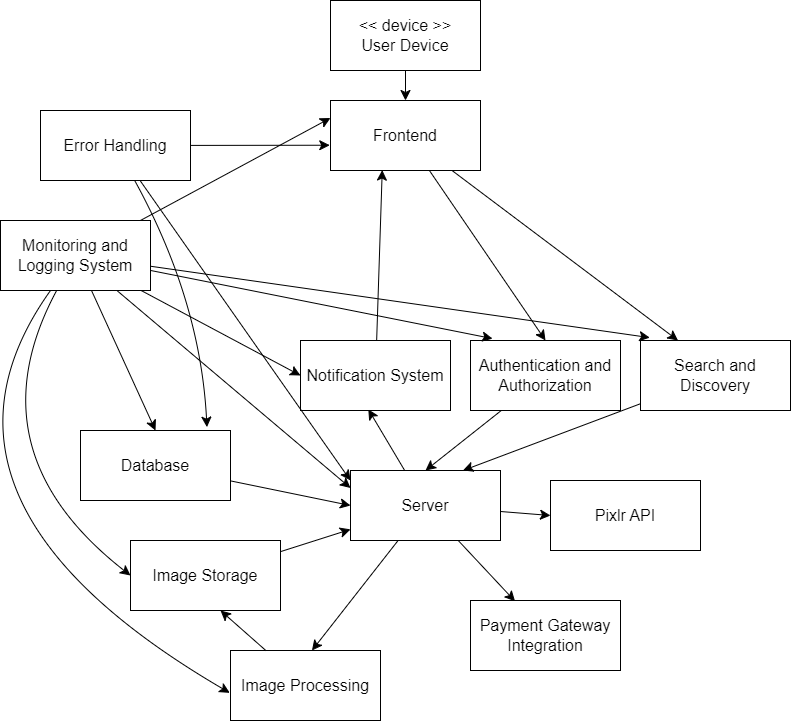

The diagram above was exported from draw.io. Its source (the exported page's mxGraphModel, read from the mxfile embedded in the PNG):
<mxGraphModel dx="1593" dy="1976" grid="1" gridSize="10" guides="1" tooltips="1" connect="1" arrows="1" fold="1" page="1" pageScale="1" pageWidth="850" pageHeight="1100" background="none" math="0" shadow="0">
  <root>
    <mxCell id="0" />
    <mxCell id="1" parent="0" />
    <mxCell id="ej_fsXPSFR6KvlKkACQJ-13" style="edgeStyle=none;curved=1;rounded=0;orthogonalLoop=1;jettySize=auto;html=1;fontSize=12;startSize=8;endSize=8;" edge="1" parent="1" source="ej_fsXPSFR6KvlKkACQJ-1" target="ej_fsXPSFR6KvlKkACQJ-2">
      <mxGeometry relative="1" as="geometry" />
    </mxCell>
    <mxCell id="ej_fsXPSFR6KvlKkACQJ-1" value="&amp;lt;&amp;lt; device &amp;gt;&amp;gt;&lt;br&gt;User Device" style="html=1;whiteSpace=wrap;fontSize=16;" vertex="1" parent="1">
      <mxGeometry x="350" y="-70" width="150" height="70" as="geometry" />
    </mxCell>
    <mxCell id="ej_fsXPSFR6KvlKkACQJ-14" style="edgeStyle=none;curved=1;rounded=0;orthogonalLoop=1;jettySize=auto;html=1;entryX=0.5;entryY=0;entryDx=0;entryDy=0;fontSize=12;startSize=8;endSize=8;" edge="1" parent="1" source="ej_fsXPSFR6KvlKkACQJ-2" target="ej_fsXPSFR6KvlKkACQJ-10">
      <mxGeometry relative="1" as="geometry" />
    </mxCell>
    <mxCell id="ej_fsXPSFR6KvlKkACQJ-25" style="edgeStyle=none;curved=1;rounded=0;orthogonalLoop=1;jettySize=auto;html=1;entryX=0.25;entryY=0;entryDx=0;entryDy=0;fontSize=12;startSize=8;endSize=8;" edge="1" parent="1" source="ej_fsXPSFR6KvlKkACQJ-2" target="ej_fsXPSFR6KvlKkACQJ-24">
      <mxGeometry relative="1" as="geometry" />
    </mxCell>
    <mxCell id="ej_fsXPSFR6KvlKkACQJ-2" value="Frontend" style="html=1;whiteSpace=wrap;fontSize=16;" vertex="1" parent="1">
      <mxGeometry x="350" y="30" width="150" height="70" as="geometry" />
    </mxCell>
    <mxCell id="ej_fsXPSFR6KvlKkACQJ-20" style="edgeStyle=none;curved=1;rounded=0;orthogonalLoop=1;jettySize=auto;html=1;entryX=0;entryY=0.5;entryDx=0;entryDy=0;fontSize=12;startSize=8;endSize=8;" edge="1" parent="1" source="ej_fsXPSFR6KvlKkACQJ-4" target="ej_fsXPSFR6KvlKkACQJ-19">
      <mxGeometry relative="1" as="geometry" />
    </mxCell>
    <mxCell id="ej_fsXPSFR6KvlKkACQJ-4" value="Server" style="rounded=0;whiteSpace=wrap;html=1;fontSize=16;" vertex="1" parent="1">
      <mxGeometry x="370" y="400" width="150" height="70" as="geometry" />
    </mxCell>
    <mxCell id="ej_fsXPSFR6KvlKkACQJ-7" style="edgeStyle=none;curved=1;rounded=0;orthogonalLoop=1;jettySize=auto;html=1;entryX=0;entryY=0.5;entryDx=0;entryDy=0;fontSize=12;startSize=8;endSize=8;" edge="1" parent="1" source="ej_fsXPSFR6KvlKkACQJ-6" target="ej_fsXPSFR6KvlKkACQJ-4">
      <mxGeometry relative="1" as="geometry" />
    </mxCell>
    <mxCell id="ej_fsXPSFR6KvlKkACQJ-6" value="Database" style="html=1;whiteSpace=wrap;fontSize=16;" vertex="1" parent="1">
      <mxGeometry x="100" y="360" width="150" height="70" as="geometry" />
    </mxCell>
    <mxCell id="ej_fsXPSFR6KvlKkACQJ-9" style="edgeStyle=none;curved=1;rounded=0;orthogonalLoop=1;jettySize=auto;html=1;fontSize=12;startSize=8;endSize=8;" edge="1" parent="1" source="ej_fsXPSFR6KvlKkACQJ-8" target="ej_fsXPSFR6KvlKkACQJ-4">
      <mxGeometry relative="1" as="geometry" />
    </mxCell>
    <mxCell id="ej_fsXPSFR6KvlKkACQJ-8" value="Image Storage" style="rounded=0;whiteSpace=wrap;html=1;fontSize=16;" vertex="1" parent="1">
      <mxGeometry x="150" y="470" width="150" height="70" as="geometry" />
    </mxCell>
    <mxCell id="ej_fsXPSFR6KvlKkACQJ-15" style="edgeStyle=none;curved=1;rounded=0;orthogonalLoop=1;jettySize=auto;html=1;entryX=0.5;entryY=0;entryDx=0;entryDy=0;fontSize=12;startSize=8;endSize=8;" edge="1" parent="1" source="ej_fsXPSFR6KvlKkACQJ-10" target="ej_fsXPSFR6KvlKkACQJ-4">
      <mxGeometry relative="1" as="geometry" />
    </mxCell>
    <mxCell id="ej_fsXPSFR6KvlKkACQJ-10" value="Authentication and Authorization" style="rounded=0;whiteSpace=wrap;html=1;fontSize=16;" vertex="1" parent="1">
      <mxGeometry x="490" y="270" width="150" height="70" as="geometry" />
    </mxCell>
    <mxCell id="ej_fsXPSFR6KvlKkACQJ-16" value="Image Processing" style="html=1;whiteSpace=wrap;fontSize=16;" vertex="1" parent="1">
      <mxGeometry x="250" y="580" width="150" height="70" as="geometry" />
    </mxCell>
    <mxCell id="ej_fsXPSFR6KvlKkACQJ-17" style="edgeStyle=none;curved=1;rounded=0;orthogonalLoop=1;jettySize=auto;html=1;entryX=0.543;entryY=0;entryDx=0;entryDy=0;entryPerimeter=0;fontSize=12;startSize=8;endSize=8;" edge="1" parent="1" source="ej_fsXPSFR6KvlKkACQJ-4" target="ej_fsXPSFR6KvlKkACQJ-16">
      <mxGeometry relative="1" as="geometry" />
    </mxCell>
    <mxCell id="ej_fsXPSFR6KvlKkACQJ-18" style="edgeStyle=none;curved=1;rounded=0;orthogonalLoop=1;jettySize=auto;html=1;entryX=0.6;entryY=1;entryDx=0;entryDy=0;entryPerimeter=0;fontSize=12;startSize=8;endSize=8;" edge="1" parent="1" source="ej_fsXPSFR6KvlKkACQJ-16" target="ej_fsXPSFR6KvlKkACQJ-8">
      <mxGeometry relative="1" as="geometry" />
    </mxCell>
    <mxCell id="ej_fsXPSFR6KvlKkACQJ-19" value="Pixlr API" style="html=1;whiteSpace=wrap;fontSize=16;" vertex="1" parent="1">
      <mxGeometry x="570" y="410" width="150" height="70" as="geometry" />
    </mxCell>
    <mxCell id="ej_fsXPSFR6KvlKkACQJ-21" value="Notification System" style="rounded=0;whiteSpace=wrap;html=1;fontSize=16;" vertex="1" parent="1">
      <mxGeometry x="320" y="270" width="150" height="70" as="geometry" />
    </mxCell>
    <mxCell id="ej_fsXPSFR6KvlKkACQJ-22" style="edgeStyle=none;curved=1;rounded=0;orthogonalLoop=1;jettySize=auto;html=1;entryX=0.452;entryY=0.983;entryDx=0;entryDy=0;entryPerimeter=0;fontSize=12;startSize=8;endSize=8;" edge="1" parent="1" source="ej_fsXPSFR6KvlKkACQJ-4" target="ej_fsXPSFR6KvlKkACQJ-21">
      <mxGeometry relative="1" as="geometry" />
    </mxCell>
    <mxCell id="ej_fsXPSFR6KvlKkACQJ-23" style="edgeStyle=none;curved=1;rounded=0;orthogonalLoop=1;jettySize=auto;html=1;entryX=0.345;entryY=0.994;entryDx=0;entryDy=0;entryPerimeter=0;fontSize=12;startSize=8;endSize=8;" edge="1" parent="1" source="ej_fsXPSFR6KvlKkACQJ-21" target="ej_fsXPSFR6KvlKkACQJ-2">
      <mxGeometry relative="1" as="geometry" />
    </mxCell>
    <mxCell id="ej_fsXPSFR6KvlKkACQJ-26" style="edgeStyle=none;curved=1;rounded=0;orthogonalLoop=1;jettySize=auto;html=1;entryX=0.75;entryY=0;entryDx=0;entryDy=0;fontSize=12;startSize=8;endSize=8;" edge="1" parent="1" source="ej_fsXPSFR6KvlKkACQJ-24" target="ej_fsXPSFR6KvlKkACQJ-4">
      <mxGeometry relative="1" as="geometry" />
    </mxCell>
    <mxCell id="ej_fsXPSFR6KvlKkACQJ-24" value="Search and Discovery" style="html=1;whiteSpace=wrap;fontSize=16;" vertex="1" parent="1">
      <mxGeometry x="660" y="270" width="150" height="70" as="geometry" />
    </mxCell>
    <mxCell id="ej_fsXPSFR6KvlKkACQJ-27" value="Payment Gateway Integration" style="rounded=0;whiteSpace=wrap;html=1;fontSize=16;" vertex="1" parent="1">
      <mxGeometry x="490" y="530" width="150" height="70" as="geometry" />
    </mxCell>
    <mxCell id="ej_fsXPSFR6KvlKkACQJ-28" style="edgeStyle=none;curved=1;rounded=0;orthogonalLoop=1;jettySize=auto;html=1;entryX=0.297;entryY=0.011;entryDx=0;entryDy=0;entryPerimeter=0;fontSize=12;startSize=8;endSize=8;" edge="1" parent="1" source="ej_fsXPSFR6KvlKkACQJ-4" target="ej_fsXPSFR6KvlKkACQJ-27">
      <mxGeometry relative="1" as="geometry" />
    </mxCell>
    <mxCell id="ej_fsXPSFR6KvlKkACQJ-30" style="edgeStyle=none;curved=1;rounded=0;orthogonalLoop=1;jettySize=auto;html=1;entryX=0;entryY=0.25;entryDx=0;entryDy=0;fontSize=12;startSize=8;endSize=8;" edge="1" parent="1" source="ej_fsXPSFR6KvlKkACQJ-29" target="ej_fsXPSFR6KvlKkACQJ-2">
      <mxGeometry relative="1" as="geometry" />
    </mxCell>
    <mxCell id="ej_fsXPSFR6KvlKkACQJ-31" style="edgeStyle=none;curved=1;rounded=0;orthogonalLoop=1;jettySize=auto;html=1;entryX=0;entryY=0.25;entryDx=0;entryDy=0;fontSize=12;startSize=8;endSize=8;" edge="1" parent="1" source="ej_fsXPSFR6KvlKkACQJ-29" target="ej_fsXPSFR6KvlKkACQJ-4">
      <mxGeometry relative="1" as="geometry" />
    </mxCell>
    <mxCell id="ej_fsXPSFR6KvlKkACQJ-32" style="edgeStyle=none;curved=1;rounded=0;orthogonalLoop=1;jettySize=auto;html=1;entryX=0.5;entryY=0;entryDx=0;entryDy=0;fontSize=12;startSize=8;endSize=8;" edge="1" parent="1" source="ej_fsXPSFR6KvlKkACQJ-29" target="ej_fsXPSFR6KvlKkACQJ-6">
      <mxGeometry relative="1" as="geometry" />
    </mxCell>
    <mxCell id="ej_fsXPSFR6KvlKkACQJ-34" style="edgeStyle=none;curved=1;rounded=0;orthogonalLoop=1;jettySize=auto;html=1;entryX=0;entryY=0.5;entryDx=0;entryDy=0;fontSize=12;startSize=8;endSize=8;" edge="1" parent="1" source="ej_fsXPSFR6KvlKkACQJ-29" target="ej_fsXPSFR6KvlKkACQJ-8">
      <mxGeometry relative="1" as="geometry">
        <Array as="points">
          <mxPoint x="-10" y="380" />
        </Array>
      </mxGeometry>
    </mxCell>
    <mxCell id="ej_fsXPSFR6KvlKkACQJ-36" style="edgeStyle=none;curved=1;rounded=0;orthogonalLoop=1;jettySize=auto;html=1;entryX=0;entryY=0.5;entryDx=0;entryDy=0;fontSize=12;startSize=8;endSize=8;" edge="1" parent="1" source="ej_fsXPSFR6KvlKkACQJ-29" target="ej_fsXPSFR6KvlKkACQJ-21">
      <mxGeometry relative="1" as="geometry" />
    </mxCell>
    <mxCell id="ej_fsXPSFR6KvlKkACQJ-29" value="Monitoring and Logging System" style="rounded=0;whiteSpace=wrap;html=1;fontSize=16;" vertex="1" parent="1">
      <mxGeometry x="20" y="150" width="150" height="70" as="geometry" />
    </mxCell>
    <mxCell id="ej_fsXPSFR6KvlKkACQJ-35" style="edgeStyle=none;curved=1;rounded=0;orthogonalLoop=1;jettySize=auto;html=1;entryX=-0.005;entryY=0.605;entryDx=0;entryDy=0;entryPerimeter=0;fontSize=12;startSize=8;endSize=8;" edge="1" parent="1" source="ej_fsXPSFR6KvlKkACQJ-29" target="ej_fsXPSFR6KvlKkACQJ-16">
      <mxGeometry relative="1" as="geometry">
        <Array as="points">
          <mxPoint x="-80" y="430" />
        </Array>
      </mxGeometry>
    </mxCell>
    <mxCell id="ej_fsXPSFR6KvlKkACQJ-37" style="edgeStyle=none;curved=1;rounded=0;orthogonalLoop=1;jettySize=auto;html=1;entryX=0.147;entryY=-0.027;entryDx=0;entryDy=0;entryPerimeter=0;fontSize=12;startSize=8;endSize=8;" edge="1" parent="1" source="ej_fsXPSFR6KvlKkACQJ-29" target="ej_fsXPSFR6KvlKkACQJ-10">
      <mxGeometry relative="1" as="geometry" />
    </mxCell>
    <mxCell id="ej_fsXPSFR6KvlKkACQJ-38" style="edgeStyle=none;curved=1;rounded=0;orthogonalLoop=1;jettySize=auto;html=1;entryX=0.062;entryY=-0.041;entryDx=0;entryDy=0;entryPerimeter=0;fontSize=12;startSize=8;endSize=8;" edge="1" parent="1" source="ej_fsXPSFR6KvlKkACQJ-29" target="ej_fsXPSFR6KvlKkACQJ-24">
      <mxGeometry relative="1" as="geometry" />
    </mxCell>
    <mxCell id="ej_fsXPSFR6KvlKkACQJ-40" style="edgeStyle=none;curved=1;rounded=0;orthogonalLoop=1;jettySize=auto;html=1;fontSize=12;startSize=8;endSize=8;" edge="1" parent="1" source="ej_fsXPSFR6KvlKkACQJ-39">
      <mxGeometry relative="1" as="geometry">
        <mxPoint x="370" y="410" as="targetPoint" />
      </mxGeometry>
    </mxCell>
    <mxCell id="ej_fsXPSFR6KvlKkACQJ-39" value="Error Handling" style="html=1;whiteSpace=wrap;fontSize=16;" vertex="1" parent="1">
      <mxGeometry x="60" y="40" width="150" height="70" as="geometry" />
    </mxCell>
    <mxCell id="ej_fsXPSFR6KvlKkACQJ-41" style="edgeStyle=none;curved=1;rounded=0;orthogonalLoop=1;jettySize=auto;html=1;entryX=0.843;entryY=-0.048;entryDx=0;entryDy=0;entryPerimeter=0;fontSize=12;startSize=8;endSize=8;" edge="1" parent="1" source="ej_fsXPSFR6KvlKkACQJ-39" target="ej_fsXPSFR6KvlKkACQJ-6">
      <mxGeometry relative="1" as="geometry">
        <Array as="points">
          <mxPoint x="220" y="230" />
        </Array>
      </mxGeometry>
    </mxCell>
    <mxCell id="ej_fsXPSFR6KvlKkACQJ-42" style="edgeStyle=none;curved=1;rounded=0;orthogonalLoop=1;jettySize=auto;html=1;entryX=-0.005;entryY=0.639;entryDx=0;entryDy=0;entryPerimeter=0;fontSize=12;startSize=8;endSize=8;" edge="1" parent="1" source="ej_fsXPSFR6KvlKkACQJ-39" target="ej_fsXPSFR6KvlKkACQJ-2">
      <mxGeometry relative="1" as="geometry" />
    </mxCell>
  </root>
</mxGraphModel>